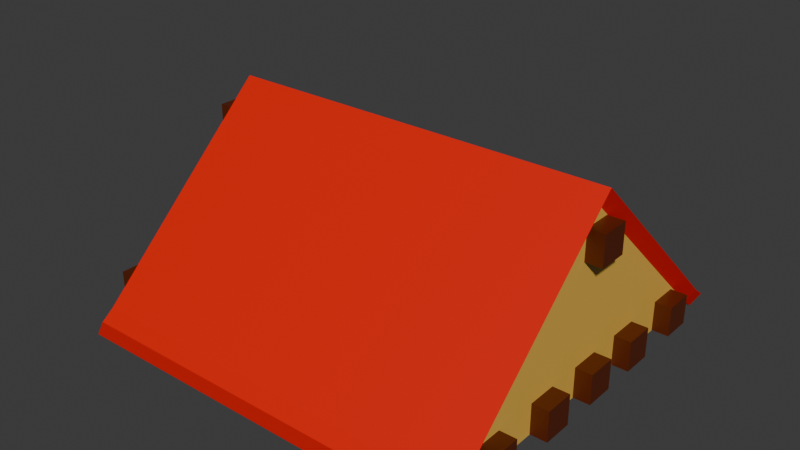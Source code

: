 # Source: roof_.blend  (saved by Blender 4.3.34; exported with 4.5.12 LTS)
import bpy
from mathutils import Matrix  # noqa: F401  (used for matrix-valued properties, if any)

bpy.ops.wm.read_factory_settings(use_empty=True)
scene = bpy.context.scene
scene.name = 'Scene'

# ---- collections
col_collection = bpy.data.collections.new('Collection'); scene.collection.children.link(col_collection)

# ---- materials (node trees are filled in below, after node groups)
mat_material_001 = bpy.data.materials.new('Material.001')
mat_material_002 = bpy.data.materials.new('Material.002')
mat_roof_beam = bpy.data.materials.new('roof beam')

# ---- material node trees
mat_material_001.use_nodes = True; mat_material_001.node_tree.nodes.clear()
_N = mat_material_001.node_tree.nodes; _L = mat_material_001.node_tree.links
n0 = _N.new('ShaderNodeBsdfPrincipled'); n0.name = 'Principled BSDF'; n0.location = (10, 300)
n0.inputs[0].default_value = (0.8011, 0.004859, 0.0, 1.0)
n1 = _N.new('ShaderNodeOutputMaterial'); n1.name = 'Material Output'; n1.location = (300, 300)
_L.new(n0.outputs[0], n1.inputs[0])
n1.is_active_output = True
mat_material_002.use_nodes = True; mat_material_002.node_tree.nodes.clear()
_N = mat_material_002.node_tree.nodes; _L = mat_material_002.node_tree.links
n0 = _N.new('ShaderNodeBsdfPrincipled'); n0.name = 'Principled BSDF'; n0.location = (10, 300)
n0.inputs[0].default_value = (0.8005, 0.4761, 0.07975, 1.0)
n1 = _N.new('ShaderNodeOutputMaterial'); n1.name = 'Material Output'; n1.location = (300, 300)
_L.new(n0.outputs[0], n1.inputs[0])
n1.is_active_output = True
mat_roof_beam.use_nodes = True; mat_roof_beam.node_tree.nodes.clear()
_N = mat_roof_beam.node_tree.nodes; _L = mat_roof_beam.node_tree.links
n0 = _N.new('ShaderNodeBsdfPrincipled'); n0.name = 'Principled BSDF'; n0.location = (10, 300)
n0.inputs[0].default_value = (0.09935, 0.01362, 0.0, 1.0)
n1 = _N.new('ShaderNodeOutputMaterial'); n1.name = 'Material Output'; n1.location = (300, 300)
_L.new(n0.outputs[0], n1.inputs[0])
n1.is_active_output = True

# ---- world
world_world = bpy.data.worlds.new('World'); scene.world = world_world
world_world.use_nodes = True; world_world.node_tree.nodes.clear()
_N = world_world.node_tree.nodes; _L = world_world.node_tree.links
n0 = _N.new('ShaderNodeOutputWorld'); n0.name = 'World Output'; n0.location = (300, 300)
n1 = _N.new('ShaderNodeBackground'); n1.name = 'Background'; n1.location = (10, 300)
n1.inputs[0].default_value = (0.05088, 0.05088, 0.05088, 1.0)
_L.new(n1.outputs[0], n0.inputs[0])
n0.is_active_output = True
world_world.color = (0.05088, 0.05088, 0.05088)
world_world.sun_shadow_jitter_overblur = 0.0

# ---- meshes
me_cube_002 = bpy.data.meshes.new('Cube.002')
me_cube_002.from_pydata([(-1.373, -2.941, -1.249), (-1.373, 0.0, 1.497), (-1.373, 2.941, -1.249), (4.898, -2.941, -1.249), (4.898, 0.0, 1.497), (4.898, 2.941, -1.249), (-1.213, -2.946, -0.976), (-1.213, -0.004467, 1.77), (5.058, 2.937, -0.976), (-1.213, 2.937, -0.976), (5.058, -0.004467, 1.77), (5.058, -2.946, -0.976), (4.898, 3.14, -1.399), (-1.373, 3.14, -1.399), (-1.373, -3.14, -1.399), (4.898, -3.14, -1.399), (-1.213, -3.145, -1.126), (5.058, 3.135, -1.126), (-1.213, 3.135, -1.126), (5.058, -3.145, -1.126)], [], [(0, 1, 2), (4, 5, 8, 10), (5, 4, 3), (1, 0, 6, 7), (2, 5, 3, 0), (9, 7, 10, 8), (11, 10, 7, 6), (3, 11, 19, 15), (2, 1, 7, 9), (9, 8, 17, 18), (3, 4, 10, 11), (14, 15, 19, 16), (12, 13, 18, 17), (8, 5, 12, 17), (0, 3, 15, 14), (11, 6, 16, 19), (5, 2, 13, 12), (2, 9, 18, 13), (6, 0, 14, 16)])
me_cube_002.polygons.foreach_set('material_index', [1, 0, 1, 0, 0, 0, 0, 0, 0, 0, 0, 0, 0, 0, 0, 0, 0, 0, 0])
_uv = me_cube_002.uv_layers.new(name='UVMap')
_uv.uv.foreach_set('vector', [0.375, 0.0, 0.625, 0.25, 0.375, 0.25, 0.625, 0.75, 0.375, 0.5, 0.375, 0.5, 0.625, 0.75, 0.375, 0.5, 0.625, 0.75, 0.375, 0.75, 0.625, 0.25, 0.375, 0.0, 0.375, 0.0, 0.625, 0.25, 0.125, 0.5, 0.375, 0.5, 0.375, 0.75, 0.125, 0.75, 0.375, 0.25, 0.625, 0.25, 0.625, 0.5, 0.375, 0.5, 0.375, 0.75, 0.625, 0.75, 0.625, 1.0, 0.375, 1.0, 0.375, 0.75, 0.375, 0.75, 0.375, 0.75, 0.375, 0.75, 0.375, 0.25, 0.625, 0.25, 0.625, 0.25, 0.375, 0.25, 0.375, 0.25, 0.375, 0.5, 0.375, 0.5, 0.375, 0.25, 0.375, 0.75, 0.625, 0.75, 0.625, 0.75, 0.375, 0.75, 0.125, 0.75, 0.375, 0.75, 0.375, 0.75, 0.125, 0.75, 0.375, 0.5, 0.125, 0.5, 0.125, 0.5, 0.375, 0.5, 0.375, 0.5, 0.375, 0.5, 0.375, 0.5, 0.375, 0.5, 0.125, 0.75, 0.375, 0.75, 0.375, 0.75, 0.125, 0.75, 0.375, 0.75, 0.375, 1.0, 0.375, 1.0, 0.375, 0.75, 0.375, 0.5, 0.125, 0.5, 0.125, 0.5, 0.375, 0.5, 0.375, 0.25, 0.375, 0.25, 0.375, 0.25, 0.375, 0.25, 0.375, 0.0, 0.375, 0.0, 0.375, 0.0, 0.375, 0.0])
me_cube_002.materials.append(mat_material_001)
me_cube_002.materials.append(mat_material_002)
me_cube_002.materials.append(None)
me_cube_002.update()
me_cube_011 = bpy.data.meshes.new('Cube.011')
me_cube_011.from_pydata([(-1.0, -1.0, -1.0), (-1.0, -1.0, 1.0), (-1.0, 1.0, -1.0), (-1.0, 1.0, 1.0), (1.0, -1.0, -1.0), (1.0, -1.0, 1.0), (1.0, 1.0, -1.0), (1.0, 1.0, 1.0), (1.0, -1.0, -1.0), (1.0, -1.0, 1.0), (1.0, 1.0, -1.0), (1.0, 1.0, 1.0), (-1.0, -10.2, -9.608), (-1.0, -10.2, -7.608), (-1.0, -8.201, -9.608), (-1.0, -8.201, -7.608), (1.0, -10.2, -9.608), (1.0, -10.2, -7.608), (1.0, -8.201, -9.608), (1.0, -8.201, -7.608), (1.0, -10.2, -9.608), (1.0, -10.2, -7.608), (1.0, -8.201, -9.608), (1.0, -8.201, -7.608), (-1.0, -5.277, -9.608), (-1.0, -5.277, -7.608), (-1.0, -3.277, -9.608), (-1.0, -3.277, -7.608), (1.0, -5.277, -9.608), (1.0, -5.277, -7.608), (1.0, -3.277, -9.608), (1.0, -3.277, -7.608), (1.0, -5.277, -9.608), (1.0, -5.277, -7.608), (1.0, -3.277, -9.608), (1.0, -3.277, -7.608), (-1.0, -1.0, -9.608), (-1.0, -1.0, -7.608), (-1.0, 1.0, -9.608), (-1.0, 1.0, -7.608), (1.0, -1.0, -9.608), (1.0, -1.0, -7.608), (1.0, 1.0, -9.608), (1.0, 1.0, -7.608), (1.0, -1.0, -9.608), (1.0, -1.0, -7.608), (1.0, 1.0, -9.608), (1.0, 1.0, -7.608), (-1.0, 3.193, -9.608), (-1.0, 3.193, -7.608), (-1.0, 5.193, -9.608), (-1.0, 5.193, -7.608), (1.0, 3.193, -9.608), (1.0, 3.193, -7.608), (1.0, 5.193, -9.608), (1.0, 5.193, -7.608), (1.0, 3.193, -9.608), (1.0, 3.193, -7.608), (1.0, 5.193, -9.608), (1.0, 5.193, -7.608), (-1.0, 8.053, -9.608), (-1.0, 8.053, -7.608), (-1.0, 10.05, -9.608), (-1.0, 10.05, -7.608), (1.0, 8.053, -9.608), (1.0, 8.053, -7.608), (1.0, 10.05, -9.608), (1.0, 10.05, -7.608), (1.0, 8.053, -9.608), (1.0, 8.053, -7.608), (1.0, 10.05, -9.608), (1.0, 10.05, -7.608)], [], [(0, 1, 3, 2), (2, 3, 7, 6), (5, 4, 8, 9), (4, 5, 1, 0), (2, 6, 4, 0), (7, 3, 1, 5), (10, 11, 9, 8), (4, 6, 10, 8), (7, 5, 9, 11), (6, 7, 11, 10), (12, 13, 15, 14), (14, 15, 19, 18), (17, 16, 20, 21), (16, 17, 13, 12), (14, 18, 16, 12), (19, 15, 13, 17), (22, 23, 21, 20), (16, 18, 22, 20), (19, 17, 21, 23), (18, 19, 23, 22), (24, 25, 27, 26), (26, 27, 31, 30), (29, 28, 32, 33), (28, 29, 25, 24), (26, 30, 28, 24), (31, 27, 25, 29), (34, 35, 33, 32), (28, 30, 34, 32), (31, 29, 33, 35), (30, 31, 35, 34), (36, 37, 39, 38), (38, 39, 43, 42), (41, 40, 44, 45), (40, 41, 37, 36), (38, 42, 40, 36), (43, 39, 37, 41), (46, 47, 45, 44), (40, 42, 46, 44), (43, 41, 45, 47), (42, 43, 47, 46), (48, 49, 51, 50), (50, 51, 55, 54), (53, 52, 56, 57), (52, 53, 49, 48), (50, 54, 52, 48), (55, 51, 49, 53), (58, 59, 57, 56), (52, 54, 58, 56), (55, 53, 57, 59), (54, 55, 59, 58), (60, 61, 63, 62), (62, 63, 67, 66), (65, 64, 68, 69), (64, 65, 61, 60), (62, 66, 64, 60), (67, 63, 61, 65), (70, 71, 69, 68), (64, 66, 70, 68), (67, 65, 69, 71), (66, 67, 71, 70)])
_uv = me_cube_011.uv_layers.new(name='UVMap')
_uv.uv.foreach_set('vector', [0.375, 0.0, 0.625, 0.0, 0.625, 0.25, 0.375, 0.25, 0.375, 0.25, 0.625, 0.25, 0.625, 0.5, 0.375, 0.5, 0.625, 0.75, 0.375, 0.75, 0.375, 0.75, 0.625, 0.75, 0.375, 0.75, 0.625, 0.75, 0.625, 1.0, 0.375, 1.0, 0.125, 0.5, 0.375, 0.5, 0.375, 0.75, 0.125, 0.75, 0.625, 0.5, 0.875, 0.5, 0.875, 0.75, 0.625, 0.75, 0.375, 0.5, 0.625, 0.5, 0.625, 0.75, 0.375, 0.75, 0.375, 0.75, 0.375, 0.5, 0.375, 0.5, 0.375, 0.75, 0.625, 0.5, 0.625, 0.75, 0.625, 0.75, 0.625, 0.5, 0.375, 0.5, 0.625, 0.5, 0.625, 0.5, 0.375, 0.5, 0.375, 0.0, 0.625, 0.0, 0.625, 0.25, 0.375, 0.25, 0.375, 0.25, 0.625, 0.25, 0.625, 0.5, 0.375, 0.5, 0.625, 0.75, 0.375, 0.75, 0.375, 0.75, 0.625, 0.75, 0.375, 0.75, 0.625, 0.75, 0.625, 1.0, 0.375, 1.0, 0.125, 0.5, 0.375, 0.5, 0.375, 0.75, 0.125, 0.75, 0.625, 0.5, 0.875, 0.5, 0.875, 0.75, 0.625, 0.75, 0.375, 0.5, 0.625, 0.5, 0.625, 0.75, 0.375, 0.75, 0.375, 0.75, 0.375, 0.5, 0.375, 0.5, 0.375, 0.75, 0.625, 0.5, 0.625, 0.75, 0.625, 0.75, 0.625, 0.5, 0.375, 0.5, 0.625, 0.5, 0.625, 0.5, 0.375, 0.5, 0.375, 0.0, 0.625, 0.0, 0.625, 0.25, 0.375, 0.25, 0.375, 0.25, 0.625, 0.25, 0.625, 0.5, 0.375, 0.5, 0.625, 0.75, 0.375, 0.75, 0.375, 0.75, 0.625, 0.75, 0.375, 0.75, 0.625, 0.75, 0.625, 1.0, 0.375, 1.0, 0.125, 0.5, 0.375, 0.5, 0.375, 0.75, 0.125, 0.75, 0.625, 0.5, 0.875, 0.5, 0.875, 0.75, 0.625, 0.75, 0.375, 0.5, 0.625, 0.5, 0.625, 0.75, 0.375, 0.75, 0.375, 0.75, 0.375, 0.5, 0.375, 0.5, 0.375, 0.75, 0.625, 0.5, 0.625, 0.75, 0.625, 0.75, 0.625, 0.5, 0.375, 0.5, 0.625, 0.5, 0.625, 0.5, 0.375, 0.5, 0.375, 0.0, 0.625, 0.0, 0.625, 0.25, 0.375, 0.25, 0.375, 0.25, 0.625, 0.25, 0.625, 0.5, 0.375, 0.5, 0.625, 0.75, 0.375, 0.75, 0.375, 0.75, 0.625, 0.75, 0.375, 0.75, 0.625, 0.75, 0.625, 1.0, 0.375, 1.0, 0.125, 0.5, 0.375, 0.5, 0.375, 0.75, 0.125, 0.75, 0.625, 0.5, 0.875, 0.5, 0.875, 0.75, 0.625, 0.75, 0.375, 0.5, 0.625, 0.5, 0.625, 0.75, 0.375, 0.75, 0.375, 0.75, 0.375, 0.5, 0.375, 0.5, 0.375, 0.75, 0.625, 0.5, 0.625, 0.75, 0.625, 0.75, 0.625, 0.5, 0.375, 0.5, 0.625, 0.5, 0.625, 0.5, 0.375, 0.5, 0.375, 0.0, 0.625, 0.0, 0.625, 0.25, 0.375, 0.25, 0.375, 0.25, 0.625, 0.25, 0.625, 0.5, 0.375, 0.5, 0.625, 0.75, 0.375, 0.75, 0.375, 0.75, 0.625, 0.75, 0.375, 0.75, 0.625, 0.75, 0.625, 1.0, 0.375, 1.0, 0.125, 0.5, 0.375, 0.5, 0.375, 0.75, 0.125, 0.75, 0.625, 0.5, 0.875, 0.5, 0.875, 0.75, 0.625, 0.75, 0.375, 0.5, 0.625, 0.5, 0.625, 0.75, 0.375, 0.75, 0.375, 0.75, 0.375, 0.5, 0.375, 0.5, 0.375, 0.75, 0.625, 0.5, 0.625, 0.75, 0.625, 0.75, 0.625, 0.5, 0.375, 0.5, 0.625, 0.5, 0.625, 0.5, 0.375, 0.5, 0.375, 0.0, 0.625, 0.0, 0.625, 0.25, 0.375, 0.25, 0.375, 0.25, 0.625, 0.25, 0.625, 0.5, 0.375, 0.5, 0.625, 0.75, 0.375, 0.75, 0.375, 0.75, 0.625, 0.75, 0.375, 0.75, 0.625, 0.75, 0.625, 1.0, 0.375, 1.0, 0.125, 0.5, 0.375, 0.5, 0.375, 0.75, 0.125, 0.75, 0.625, 0.5, 0.875, 0.5, 0.875, 0.75, 0.625, 0.75, 0.375, 0.5, 0.625, 0.5, 0.625, 0.75, 0.375, 0.75, 0.375, 0.75, 0.375, 0.5, 0.375, 0.5, 0.375, 0.75, 0.625, 0.5, 0.625, 0.75, 0.625, 0.75, 0.625, 0.5, 0.375, 0.5, 0.625, 0.5, 0.625, 0.5, 0.375, 0.5])
me_cube_011.materials.append(mat_roof_beam)
me_cube_011.update()

# ---- objects
ob_cube = bpy.data.objects.new('Cube', me_cube_002)
ob_cube_006 = bpy.data.objects.new('Cube.006', me_cube_011)

# ---- transforms, parenting, visibility, modifiers, constraints
ob_cube.location = (0.0, 0.0, 0.0)
ob_cube_006.location = (1.757, 0.008635, 1.026)
ob_cube_006.scale = (3.404, 0.2363, 0.2363)

# ---- collection membership
col_collection.objects.link(ob_cube)
col_collection.objects.link(ob_cube_006)

# ---- scene / render settings (as saved in the file)
scene.frame_start = 1; scene.frame_end = 250; scene.frame_set(1)
scene.render.engine = 'BLENDER_EEVEE_NEXT'
bpy.context.view_layer.update()

# ---- added for rendering (the .blend has no active camera and no usable light): camera, sun
cam_auto = bpy.data.cameras.new('AutoCamera')
cam_auto.lens = 50.0
cam_auto.sensor_width = 36.0
cam_auto.clip_end = 1000.0
ob_auto_camera = bpy.data.objects.new('AutoCamera', cam_auto)
scene.collection.objects.link(ob_auto_camera)
ob_auto_camera.location = (10.8172, -10.8745, 7.43388)
ob_auto_camera.rotation_euler = (1.09748, -7.21219e-08, 0.694738)
scene.camera = ob_auto_camera
light_auto_sun = bpy.data.lights.new('AutoSun', 'SUN')
light_auto_sun.energy = 3.0
light_auto_sun.angle = 0.0523599
ob_auto_sun = bpy.data.objects.new('AutoSun', light_auto_sun)
scene.collection.objects.link(ob_auto_sun)
ob_auto_sun.rotation_euler = (0.872665, 0.174533, 0.523599)
bpy.context.view_layer.update()
